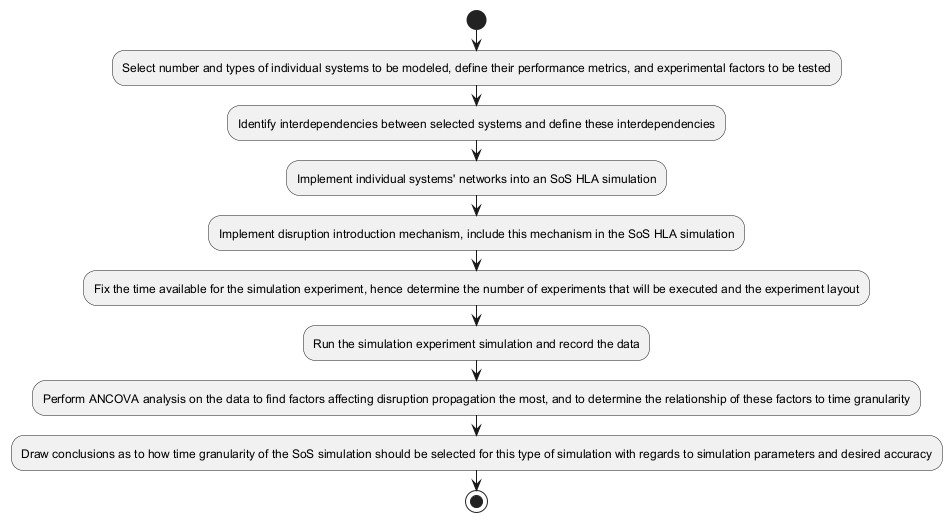

The diagram above was rendered by PlantUML. Its source (embedded in the PNG):
@startuml
start
:Select number and types of individual systems to be modeled, define their performance metrics, and experimental factors to be tested;
:Identify interdependencies between selected systems and define these interdependencies;
:Implement individual systems' networks into an SoS HLA simulation;
:Implement disruption introduction mechanism, include this mechanism in the SoS HLA simulation;
:Fix the time available for the simulation experiment, hence determine the number of experiments that will be executed and the experiment layout;
:Run the simulation experiment simulation and record the data;
:Perform ANCOVA analysis on the data to find factors affecting disruption propagation the most, and to determine the relationship of these factors to time granularity;
:Draw conclusions as to how time granularity of the SoS simulation should be selected for this type of simulation with regards to simulation parameters and desired accuracy;
stop
@enduml